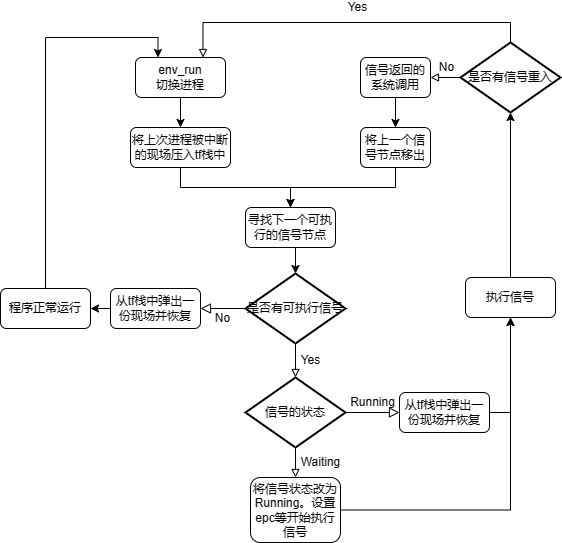

The diagram above was exported from draw.io. Its source (the exported page's mxGraphModel, read from the mxfile embedded in the PNG):
<mxGraphModel dx="1562" dy="861" grid="1" gridSize="10" guides="1" tooltips="1" connect="1" arrows="1" fold="1" page="1" pageScale="1" pageWidth="827" pageHeight="1169" math="0" shadow="0">
  <root>
    <mxCell id="WIyWlLk6GJQsqaUBKTNV-0" />
    <mxCell id="WIyWlLk6GJQsqaUBKTNV-1" parent="WIyWlLk6GJQsqaUBKTNV-0" />
    <mxCell id="yObO9y84Wbns4fH5aI64-3" style="edgeStyle=orthogonalEdgeStyle;rounded=0;orthogonalLoop=1;jettySize=auto;html=1;exitX=0.5;exitY=1;exitDx=0;exitDy=0;" edge="1" parent="WIyWlLk6GJQsqaUBKTNV-1" source="WIyWlLk6GJQsqaUBKTNV-3" target="yObO9y84Wbns4fH5aI64-0">
      <mxGeometry relative="1" as="geometry" />
    </mxCell>
    <mxCell id="WIyWlLk6GJQsqaUBKTNV-3" value="env_run&lt;br&gt;切换进程" style="rounded=1;whiteSpace=wrap;html=1;fontSize=12;glass=0;strokeWidth=1;shadow=0;" parent="WIyWlLk6GJQsqaUBKTNV-1" vertex="1">
      <mxGeometry x="205" y="190" width="90" height="40" as="geometry" />
    </mxCell>
    <mxCell id="yObO9y84Wbns4fH5aI64-13" style="edgeStyle=orthogonalEdgeStyle;rounded=0;orthogonalLoop=1;jettySize=auto;html=1;exitX=0.5;exitY=1;exitDx=0;exitDy=0;entryX=0.5;entryY=1;entryDx=0;entryDy=0;" edge="1" parent="WIyWlLk6GJQsqaUBKTNV-1" source="yObO9y84Wbns4fH5aI64-0" target="yObO9y84Wbns4fH5aI64-7">
      <mxGeometry relative="1" as="geometry" />
    </mxCell>
    <mxCell id="yObO9y84Wbns4fH5aI64-0" value="将上次进程被中断的现场压入tf栈中" style="rounded=1;whiteSpace=wrap;html=1;fontSize=12;glass=0;strokeWidth=1;shadow=0;" vertex="1" parent="WIyWlLk6GJQsqaUBKTNV-1">
      <mxGeometry x="200" y="260" width="100" height="40" as="geometry" />
    </mxCell>
    <mxCell id="yObO9y84Wbns4fH5aI64-1" value="信号返回的系统调用" style="rounded=1;whiteSpace=wrap;html=1;fontSize=12;glass=0;strokeWidth=1;shadow=0;" vertex="1" parent="WIyWlLk6GJQsqaUBKTNV-1">
      <mxGeometry x="430" y="190" width="70" height="40" as="geometry" />
    </mxCell>
    <mxCell id="yObO9y84Wbns4fH5aI64-15" style="edgeStyle=orthogonalEdgeStyle;rounded=0;orthogonalLoop=1;jettySize=auto;html=1;exitX=0.5;exitY=1;exitDx=0;exitDy=0;" edge="1" parent="WIyWlLk6GJQsqaUBKTNV-1" source="yObO9y84Wbns4fH5aI64-4" target="yObO9y84Wbns4fH5aI64-7">
      <mxGeometry relative="1" as="geometry" />
    </mxCell>
    <mxCell id="yObO9y84Wbns4fH5aI64-4" value="将上一个信号节点移出" style="rounded=1;whiteSpace=wrap;html=1;fontSize=12;glass=0;strokeWidth=1;shadow=0;" vertex="1" parent="WIyWlLk6GJQsqaUBKTNV-1">
      <mxGeometry x="430" y="260" width="70" height="40" as="geometry" />
    </mxCell>
    <mxCell id="yObO9y84Wbns4fH5aI64-6" value="" style="endArrow=classic;html=1;rounded=0;entryX=0.5;entryY=0;entryDx=0;entryDy=0;exitX=0.5;exitY=1;exitDx=0;exitDy=0;" edge="1" parent="WIyWlLk6GJQsqaUBKTNV-1" source="yObO9y84Wbns4fH5aI64-1" target="yObO9y84Wbns4fH5aI64-4">
      <mxGeometry width="50" height="50" relative="1" as="geometry">
        <mxPoint x="500" y="230" as="sourcePoint" />
        <mxPoint x="550" y="180" as="targetPoint" />
      </mxGeometry>
    </mxCell>
    <mxCell id="yObO9y84Wbns4fH5aI64-22" style="edgeStyle=orthogonalEdgeStyle;rounded=0;orthogonalLoop=1;jettySize=auto;html=1;exitX=0.5;exitY=0;exitDx=0;exitDy=0;entryX=0.5;entryY=0;entryDx=0;entryDy=0;entryPerimeter=0;" edge="1" parent="WIyWlLk6GJQsqaUBKTNV-1" source="yObO9y84Wbns4fH5aI64-7" target="yObO9y84Wbns4fH5aI64-18">
      <mxGeometry relative="1" as="geometry" />
    </mxCell>
    <mxCell id="yObO9y84Wbns4fH5aI64-7" value="寻找下一个可执行的信号节点" style="rounded=1;whiteSpace=wrap;html=1;fontSize=12;glass=0;strokeWidth=1;shadow=0;direction=west;" vertex="1" parent="WIyWlLk6GJQsqaUBKTNV-1">
      <mxGeometry x="315" y="340" width="90" height="40" as="geometry" />
    </mxCell>
    <mxCell id="yObO9y84Wbns4fH5aI64-18" value="是否有可执行信号" style="strokeWidth=2;html=1;shape=mxgraph.flowchart.decision;whiteSpace=wrap;" vertex="1" parent="WIyWlLk6GJQsqaUBKTNV-1">
      <mxGeometry x="315" y="406" width="100" height="70" as="geometry" />
    </mxCell>
    <mxCell id="yObO9y84Wbns4fH5aI64-20" value="No" style="rounded=0;html=1;jettySize=auto;orthogonalLoop=1;fontSize=11;endArrow=block;endFill=0;endSize=8;strokeWidth=1;shadow=0;labelBackgroundColor=none;exitX=0;exitY=0.5;exitDx=0;exitDy=0;exitPerimeter=0;entryX=0;entryY=0.5;entryDx=0;entryDy=0;" edge="1" parent="WIyWlLk6GJQsqaUBKTNV-1" source="yObO9y84Wbns4fH5aI64-18" target="yObO9y84Wbns4fH5aI64-23">
      <mxGeometry x="0.0062" y="10" relative="1" as="geometry">
        <mxPoint as="offset" />
        <mxPoint x="335" y="410" as="sourcePoint" />
        <mxPoint x="480" y="440" as="targetPoint" />
      </mxGeometry>
    </mxCell>
    <mxCell id="yObO9y84Wbns4fH5aI64-37" style="edgeStyle=orthogonalEdgeStyle;rounded=0;orthogonalLoop=1;jettySize=auto;html=1;exitX=1;exitY=0.5;exitDx=0;exitDy=0;entryX=1;entryY=0.5;entryDx=0;entryDy=0;" edge="1" parent="WIyWlLk6GJQsqaUBKTNV-1" source="yObO9y84Wbns4fH5aI64-23" target="yObO9y84Wbns4fH5aI64-35">
      <mxGeometry relative="1" as="geometry" />
    </mxCell>
    <mxCell id="yObO9y84Wbns4fH5aI64-23" value="从tf栈中弹出一份现场并恢复" style="rounded=1;whiteSpace=wrap;html=1;fontSize=12;glass=0;strokeWidth=1;shadow=0;direction=west;" vertex="1" parent="WIyWlLk6GJQsqaUBKTNV-1">
      <mxGeometry x="180" y="421" width="90" height="40" as="geometry" />
    </mxCell>
    <mxCell id="yObO9y84Wbns4fH5aI64-26" value="Yes" style="endArrow=block;html=1;rounded=0;exitX=0.5;exitY=1;exitDx=0;exitDy=0;exitPerimeter=0;endFill=0;labelBorderColor=none;entryX=0.5;entryY=0;entryDx=0;entryDy=0;entryPerimeter=0;" edge="1" parent="WIyWlLk6GJQsqaUBKTNV-1" source="yObO9y84Wbns4fH5aI64-18" target="yObO9y84Wbns4fH5aI64-27">
      <mxGeometry y="15" width="50" height="50" relative="1" as="geometry">
        <mxPoint x="364.5" y="490" as="sourcePoint" />
        <mxPoint x="365" y="524" as="targetPoint" />
        <mxPoint as="offset" />
      </mxGeometry>
    </mxCell>
    <mxCell id="yObO9y84Wbns4fH5aI64-27" value="信号的状态" style="strokeWidth=2;html=1;shape=mxgraph.flowchart.decision;whiteSpace=wrap;" vertex="1" parent="WIyWlLk6GJQsqaUBKTNV-1">
      <mxGeometry x="315" y="510" width="100" height="70" as="geometry" />
    </mxCell>
    <mxCell id="yObO9y84Wbns4fH5aI64-29" value="Running" style="rounded=0;html=1;jettySize=auto;orthogonalLoop=1;fontSize=11;endArrow=block;endFill=0;endSize=8;strokeWidth=1;shadow=0;labelBackgroundColor=none;exitX=1;exitY=0.5;exitDx=0;exitDy=0;exitPerimeter=0;entryX=1;entryY=0.5;entryDx=0;entryDy=0;" edge="1" parent="WIyWlLk6GJQsqaUBKTNV-1" target="yObO9y84Wbns4fH5aI64-30">
      <mxGeometry x="0.0062" y="10" relative="1" as="geometry">
        <mxPoint as="offset" />
        <mxPoint x="415" y="545" as="sourcePoint" />
        <mxPoint x="480" y="544" as="targetPoint" />
      </mxGeometry>
    </mxCell>
    <mxCell id="yObO9y84Wbns4fH5aI64-40" style="edgeStyle=orthogonalEdgeStyle;rounded=0;orthogonalLoop=1;jettySize=auto;html=1;exitX=0;exitY=0.5;exitDx=0;exitDy=0;entryX=0.5;entryY=1;entryDx=0;entryDy=0;" edge="1" parent="WIyWlLk6GJQsqaUBKTNV-1" source="yObO9y84Wbns4fH5aI64-30" target="yObO9y84Wbns4fH5aI64-39">
      <mxGeometry relative="1" as="geometry" />
    </mxCell>
    <mxCell id="yObO9y84Wbns4fH5aI64-30" value="从tf栈中弹出一份现场并恢复" style="rounded=1;whiteSpace=wrap;html=1;fontSize=12;glass=0;strokeWidth=1;shadow=0;direction=west;" vertex="1" parent="WIyWlLk6GJQsqaUBKTNV-1">
      <mxGeometry x="469" y="525" width="90" height="40" as="geometry" />
    </mxCell>
    <mxCell id="yObO9y84Wbns4fH5aI64-32" value="Waiting" style="endArrow=block;html=1;rounded=0;exitX=0.5;exitY=1;exitDx=0;exitDy=0;exitPerimeter=0;endFill=0;labelBorderColor=none;entryX=0.5;entryY=0;entryDx=0;entryDy=0;" edge="1" parent="WIyWlLk6GJQsqaUBKTNV-1" source="yObO9y84Wbns4fH5aI64-27" target="yObO9y84Wbns4fH5aI64-33">
      <mxGeometry y="25" width="50" height="50" relative="1" as="geometry">
        <mxPoint x="375" y="486" as="sourcePoint" />
        <mxPoint x="365" y="620" as="targetPoint" />
        <mxPoint as="offset" />
      </mxGeometry>
    </mxCell>
    <mxCell id="yObO9y84Wbns4fH5aI64-41" style="edgeStyle=orthogonalEdgeStyle;rounded=0;orthogonalLoop=1;jettySize=auto;html=1;exitX=1;exitY=0.5;exitDx=0;exitDy=0;entryX=0.5;entryY=1;entryDx=0;entryDy=0;" edge="1" parent="WIyWlLk6GJQsqaUBKTNV-1" source="yObO9y84Wbns4fH5aI64-33" target="yObO9y84Wbns4fH5aI64-39">
      <mxGeometry relative="1" as="geometry" />
    </mxCell>
    <mxCell id="yObO9y84Wbns4fH5aI64-33" value="将信号状态改为Running。设置epc等开始执行信号" style="rounded=1;whiteSpace=wrap;html=1;fontSize=12;glass=0;strokeWidth=1;shadow=0;" vertex="1" parent="WIyWlLk6GJQsqaUBKTNV-1">
      <mxGeometry x="320" y="610" width="90" height="65" as="geometry" />
    </mxCell>
    <mxCell id="yObO9y84Wbns4fH5aI64-38" style="edgeStyle=orthogonalEdgeStyle;rounded=0;orthogonalLoop=1;jettySize=auto;html=1;exitX=0.5;exitY=0;exitDx=0;exitDy=0;entryX=0.25;entryY=0;entryDx=0;entryDy=0;" edge="1" parent="WIyWlLk6GJQsqaUBKTNV-1" source="yObO9y84Wbns4fH5aI64-35" target="WIyWlLk6GJQsqaUBKTNV-3">
      <mxGeometry relative="1" as="geometry" />
    </mxCell>
    <mxCell id="yObO9y84Wbns4fH5aI64-35" value="程序正常运行" style="rounded=1;whiteSpace=wrap;html=1;fontSize=12;glass=0;strokeWidth=1;shadow=0;" vertex="1" parent="WIyWlLk6GJQsqaUBKTNV-1">
      <mxGeometry x="70" y="421" width="90" height="40" as="geometry" />
    </mxCell>
    <mxCell id="yObO9y84Wbns4fH5aI64-43" style="edgeStyle=orthogonalEdgeStyle;rounded=0;orthogonalLoop=1;jettySize=auto;html=1;exitX=0.5;exitY=0;exitDx=0;exitDy=0;entryX=0.5;entryY=1;entryDx=0;entryDy=0;entryPerimeter=0;" edge="1" parent="WIyWlLk6GJQsqaUBKTNV-1" source="yObO9y84Wbns4fH5aI64-39" target="yObO9y84Wbns4fH5aI64-42">
      <mxGeometry relative="1" as="geometry">
        <mxPoint x="580" y="250" as="targetPoint" />
      </mxGeometry>
    </mxCell>
    <mxCell id="yObO9y84Wbns4fH5aI64-39" value="执行信号" style="rounded=1;whiteSpace=wrap;html=1;fontSize=12;glass=0;strokeWidth=1;shadow=0;" vertex="1" parent="WIyWlLk6GJQsqaUBKTNV-1">
      <mxGeometry x="535" y="410" width="90" height="40" as="geometry" />
    </mxCell>
    <mxCell id="yObO9y84Wbns4fH5aI64-44" value="No" style="edgeStyle=orthogonalEdgeStyle;rounded=0;orthogonalLoop=1;jettySize=auto;html=1;exitX=0;exitY=0.5;exitDx=0;exitDy=0;exitPerimeter=0;entryX=1;entryY=0.5;entryDx=0;entryDy=0;endArrow=block;endFill=0;" edge="1" parent="WIyWlLk6GJQsqaUBKTNV-1" source="yObO9y84Wbns4fH5aI64-42" target="yObO9y84Wbns4fH5aI64-1">
      <mxGeometry x="-0.0667" y="-10" relative="1" as="geometry">
        <mxPoint as="offset" />
      </mxGeometry>
    </mxCell>
    <mxCell id="yObO9y84Wbns4fH5aI64-46" value="Yes" style="edgeStyle=orthogonalEdgeStyle;rounded=0;orthogonalLoop=1;jettySize=auto;html=1;exitX=0.5;exitY=0;exitDx=0;exitDy=0;exitPerimeter=0;entryX=0.75;entryY=0;entryDx=0;entryDy=0;endArrow=block;endFill=0;" edge="1" parent="WIyWlLk6GJQsqaUBKTNV-1" source="yObO9y84Wbns4fH5aI64-42" target="WIyWlLk6GJQsqaUBKTNV-3">
      <mxGeometry x="-0.0429" y="-15" relative="1" as="geometry">
        <mxPoint as="offset" />
      </mxGeometry>
    </mxCell>
    <mxCell id="yObO9y84Wbns4fH5aI64-42" value="是否有信号重入" style="strokeWidth=2;html=1;shape=mxgraph.flowchart.decision;whiteSpace=wrap;" vertex="1" parent="WIyWlLk6GJQsqaUBKTNV-1">
      <mxGeometry x="530" y="175" width="100" height="70" as="geometry" />
    </mxCell>
  </root>
</mxGraphModel>